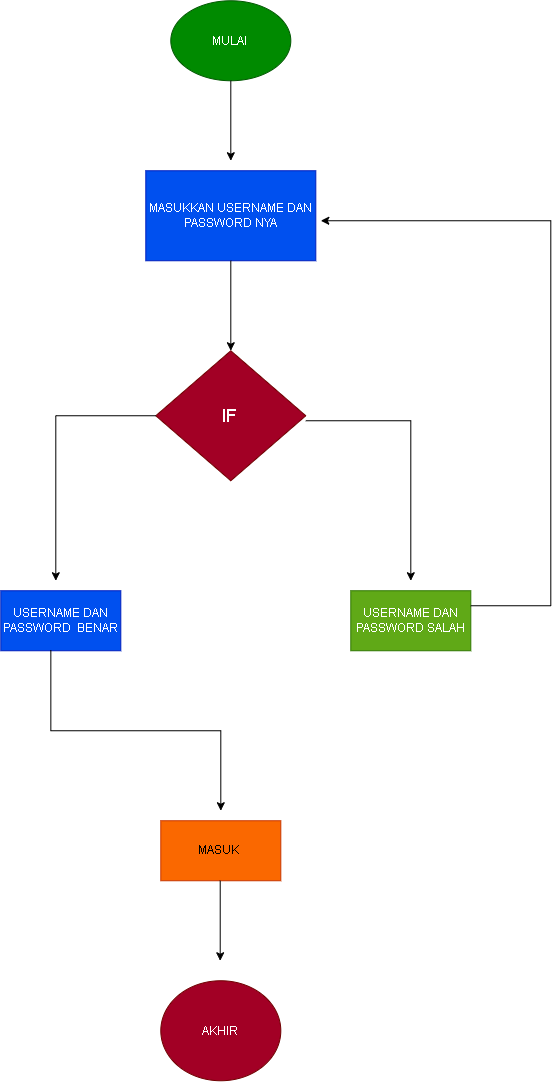

The diagram above was exported from draw.io. Its source (the exported page's mxGraphModel, read from the mxfile embedded in the PNG):
<mxGraphModel dx="1720" dy="1147" grid="1" gridSize="10" guides="1" tooltips="1" connect="1" arrows="1" fold="1" page="1" pageScale="1" pageWidth="827" pageHeight="1169" math="0" shadow="0">
  <root>
    <mxCell id="0" />
    <mxCell id="1" parent="0" />
    <mxCell id="bgQTvmQPHht6ti_zuQPV-1" parent="1" style="ellipse;whiteSpace=wrap;html=1;shapeInside=1;fillColor=#008a00;fontColor=#ffffff;strokeColor=#005700;" value="MULAI" vertex="1">
      <mxGeometry height="80" width="120" x="280" y="30" as="geometry" />
    </mxCell>
    <mxCell id="bgQTvmQPHht6ti_zuQPV-2" edge="1" parent="1" source="bgQTvmQPHht6ti_zuQPV-1" style="endArrow=classic;html=1;rounded=0;exitX=0.5;exitY=1;exitDx=0;exitDy=0;" value="">
      <mxGeometry height="50" relative="1" width="50" as="geometry">
        <mxPoint x="370" y="220" as="sourcePoint" />
        <mxPoint x="340" y="190" as="targetPoint" />
      </mxGeometry>
    </mxCell>
    <mxCell id="bgQTvmQPHht6ti_zuQPV-3" parent="1" style="rounded=0;whiteSpace=wrap;html=1;fillColor=#0050ef;fontColor=#ffffff;strokeColor=#001DBC;" value="MASUKKAN USERNAME DAN PASSWORD NYA" vertex="1">
      <mxGeometry height="90" width="170" x="255" y="200" as="geometry" />
    </mxCell>
    <mxCell id="bgQTvmQPHht6ti_zuQPV-4" edge="1" parent="1" source="bgQTvmQPHht6ti_zuQPV-3" style="endArrow=classic;html=1;rounded=0;exitX=0.5;exitY=1;exitDx=0;exitDy=0;" value="">
      <mxGeometry height="50" relative="1" width="50" as="geometry">
        <mxPoint x="364" y="255" as="sourcePoint" />
        <mxPoint x="340" y="380" as="targetPoint" />
      </mxGeometry>
    </mxCell>
    <mxCell id="bgQTvmQPHht6ti_zuQPV-5" parent="1" style="rhombus;whiteSpace=wrap;html=1;shapeInside=1;fontSize=18;fillColor=#a20025;fontColor=#ffffff;strokeColor=#6F0000;" value="IF" vertex="1">
      <mxGeometry height="130" width="150" x="265" y="380" as="geometry" />
    </mxCell>
    <mxCell id="bgQTvmQPHht6ti_zuQPV-6" edge="1" parent="1" source="bgQTvmQPHht6ti_zuQPV-5" style="endArrow=classic;html=1;rounded=0;exitX=0;exitY=0.5;exitDx=0;exitDy=0;" value="">
      <mxGeometry height="50" relative="1" width="50" as="geometry">
        <Array as="points">
          <mxPoint x="165" y="445" />
        </Array>
        <mxPoint x="275" y="450" as="sourcePoint" />
        <mxPoint x="165" y="610" as="targetPoint" />
      </mxGeometry>
    </mxCell>
    <mxCell id="bgQTvmQPHht6ti_zuQPV-7" parent="1" style="rounded=0;whiteSpace=wrap;html=1;fillColor=#0050ef;fontColor=#ffffff;strokeColor=#001DBC;" value="USERNAME DAN PASSWORD&amp;nbsp; BENAR" vertex="1">
      <mxGeometry height="60" width="120" x="110" y="620" as="geometry" />
    </mxCell>
    <mxCell id="bgQTvmQPHht6ti_zuQPV-8" edge="1" parent="1" source="bgQTvmQPHht6ti_zuQPV-7" style="endArrow=classic;html=1;rounded=0;exitX=0.417;exitY=0.989;exitDx=0;exitDy=0;exitPerimeter=0;" value="">
      <mxGeometry height="50" relative="1" width="50" as="geometry">
        <Array as="points">
          <mxPoint x="160.04" y="760" />
          <mxPoint x="330" y="760" />
        </Array>
        <mxPoint x="160" y="710" as="sourcePoint" />
        <mxPoint x="330" y="840" as="targetPoint" />
      </mxGeometry>
    </mxCell>
    <mxCell id="bgQTvmQPHht6ti_zuQPV-9" parent="1" style="rounded=0;whiteSpace=wrap;html=1;fillColor=#fa6800;fontColor=#000000;strokeColor=#C73500;" value="MASUK&amp;nbsp;" vertex="1">
      <mxGeometry height="60" width="120" x="270" y="850" as="geometry" />
    </mxCell>
    <mxCell id="bgQTvmQPHht6ti_zuQPV-10" edge="1" parent="1" style="endArrow=classic;html=1;rounded=0;" value="">
      <mxGeometry height="50" relative="1" width="50" as="geometry">
        <Array as="points">
          <mxPoint x="520" y="450" />
        </Array>
        <mxPoint x="415" y="450" as="sourcePoint" />
        <mxPoint x="520" y="610" as="targetPoint" />
      </mxGeometry>
    </mxCell>
    <mxCell id="bgQTvmQPHht6ti_zuQPV-12" parent="1" style="rounded=0;whiteSpace=wrap;html=1;fillColor=#60a917;fontColor=#ffffff;strokeColor=#2D7600;" value="USERNAME DAN PASSWORD SALAH" vertex="1">
      <mxGeometry height="60" width="120" x="460" y="620" as="geometry" />
    </mxCell>
    <mxCell id="bgQTvmQPHht6ti_zuQPV-13" edge="1" parent="1" source="bgQTvmQPHht6ti_zuQPV-12" style="endArrow=classic;html=1;rounded=0;exitX=1;exitY=0.25;exitDx=0;exitDy=0;" value="">
      <mxGeometry height="50" relative="1" width="50" as="geometry">
        <Array as="points">
          <mxPoint x="660" y="635" />
          <mxPoint x="660" y="250" />
        </Array>
        <mxPoint x="620" y="640" as="sourcePoint" />
        <mxPoint x="430" y="250" as="targetPoint" />
      </mxGeometry>
    </mxCell>
    <mxCell id="d818Ei5T9Lo1ZpIahBFx-1" edge="1" parent="1" style="endArrow=classic;html=1;rounded=0;" value="">
      <mxGeometry height="50" relative="1" width="50" as="geometry">
        <mxPoint x="329.41" y="910" as="sourcePoint" />
        <mxPoint x="329.41" y="990" as="targetPoint" />
      </mxGeometry>
    </mxCell>
    <mxCell id="d818Ei5T9Lo1ZpIahBFx-2" parent="1" style="ellipse;whiteSpace=wrap;html=1;shapeInside=1;fillColor=#a20025;fontColor=#ffffff;strokeColor=#6F0000;" value="AKHIR" vertex="1">
      <mxGeometry height="100" width="120" x="270" y="1010" as="geometry" />
    </mxCell>
  </root>
</mxGraphModel>